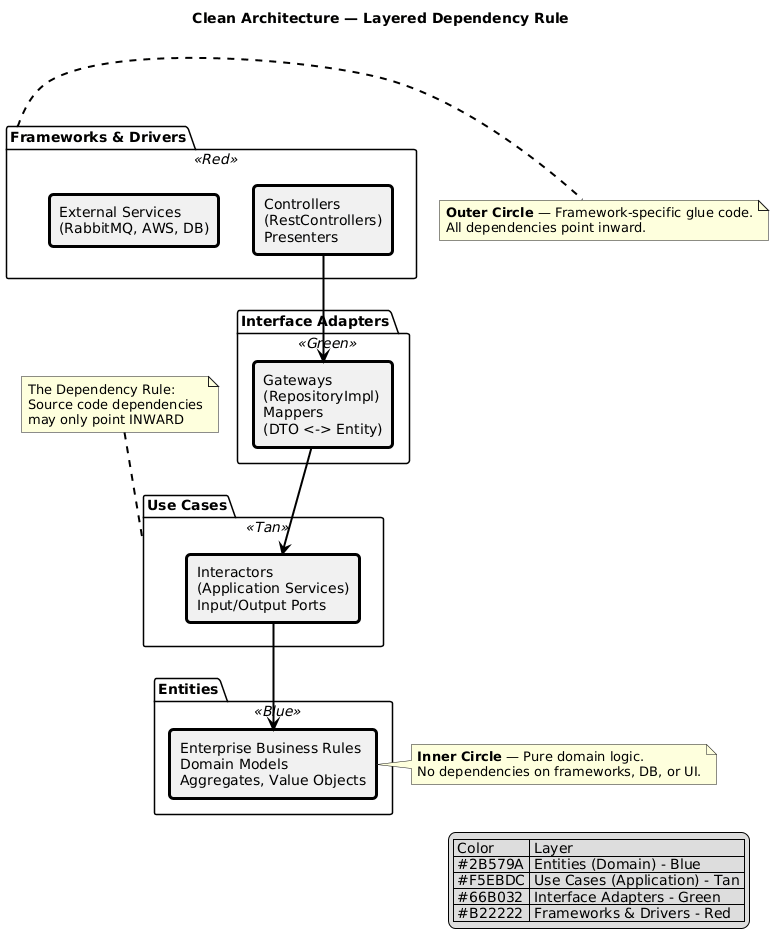

The diagram above was rendered by PlantUML. Its source (embedded in the PNG):
@startuml CleanArchitecture

title Clean Architecture — Layered Dependency Rule

' Color Palette Definitions
skinparam rectangle {
    BorderColor #000000
    BorderThickness 3
    RoundCorner 8
}
skinparam arrow {
    Color #000000
    Thickness 2
}
skinparam defaultIconSize 16

' Blue - Core/Domain
skinparam rectangle<<Blue>> {
    BackgroundColor #2B579A
    FontColor #FFFFFF
}

' Green - Infrastructure/Adapters
skinparam rectangle<<Green>> {
    BackgroundColor #66B032
    FontColor #000000
}

' Red - External/Boundary
skinparam rectangle<<Red>> {
    BackgroundColor #B22222
    FontColor #FFFFFF
}

' Tan - Neutral/Shared
skinparam rectangle<<Tan>> {
    BackgroundColor #F5EBDC
    FontColor #000000
}

package "Frameworks & Drivers" <<Red>> as FW {
    rectangle "Controllers\n(RestControllers)\nPresenters" as Ctrl
    rectangle "External Services\n(RabbitMQ, AWS, DB)" as Ext
}

package "Interface Adapters" <<Green>> as IA {
    rectangle "Gateways\n(RepositoryImpl)\nMappers\n(DTO <-> Entity)" as Gate
}

package "Use Cases" <<Tan>> as UC {
    rectangle "Interactors\n(Application Services)\nInput/Output Ports" as Inter
}

package "Entities" <<Blue>> as Ent {
    rectangle "Enterprise Business Rules\nDomain Models\nAggregates, Value Objects" as EntRules
}

' Dependency arrows — only inward
Ctrl -d-> Gate
Gate -d-> Inter
Inter -d-> EntRules

note right of EntRules
  **Inner Circle** — Pure domain logic.
  No dependencies on frameworks, DB, or UI.
end note

note right of FW
  **Outer Circle** — Framework-specific glue code.
  All dependencies point inward.
end note

note "The Dependency Rule:\nSource code dependencies\nmay only point INWARD" as N1
N1 .. UC

legend right
  | Color | Layer |
  | #2B579A | Entities (Domain) - Blue |
  | #F5EBDC | Use Cases (Application) - Tan |
  | #66B032 | Interface Adapters - Green |
  | #B22222 | Frameworks & Drivers - Red |
endlegend

@enduml